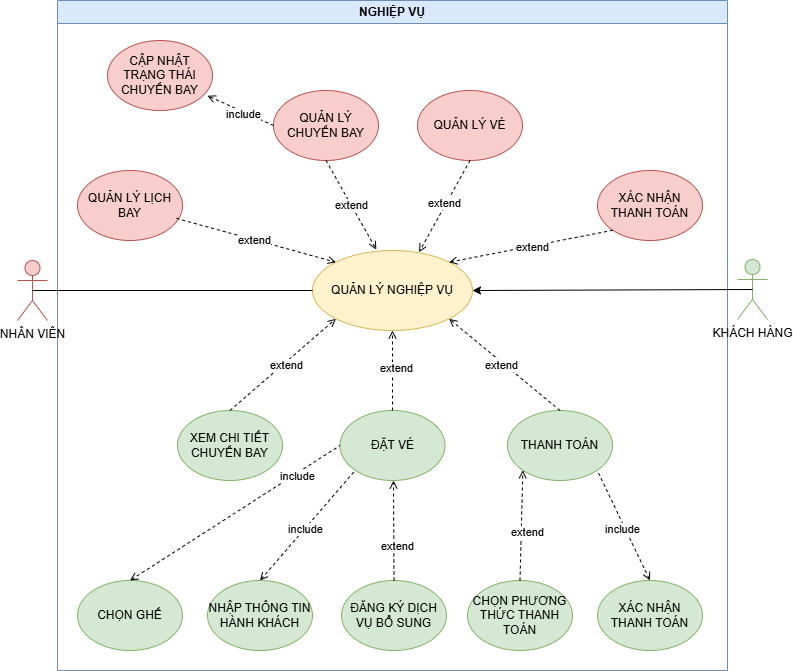

The diagram above was exported from draw.io. Its source (the exported page's mxGraphModel, read from the mxfile embedded in the PNG):
<mxGraphModel dx="1886" dy="579" grid="1" gridSize="10" guides="1" tooltips="1" connect="1" arrows="1" fold="1" page="1" pageScale="1" pageWidth="827" pageHeight="1169" background="none" math="0" shadow="0">
  <root>
    <mxCell id="0" />
    <mxCell id="1" parent="0" />
    <mxCell id="kN-yl8YlHzBSQ4y23b7w-1" value="NGHIỆP VỤ" style="swimlane;whiteSpace=wrap;html=1;fillColor=#dae8fc;strokeColor=#6c8ebf;" vertex="1" parent="1">
      <mxGeometry x="20" y="80" width="670" height="670" as="geometry">
        <mxRectangle x="220" y="90" width="110" height="30" as="alternateBounds" />
      </mxGeometry>
    </mxCell>
    <mxCell id="kN-yl8YlHzBSQ4y23b7w-5" value="QUẢN LÝ NGHIỆP VỤ" style="ellipse;whiteSpace=wrap;html=1;fillColor=#fff2cc;strokeColor=#d6b656;" vertex="1" parent="kN-yl8YlHzBSQ4y23b7w-1">
      <mxGeometry x="255" y="250" width="160" height="80" as="geometry" />
    </mxCell>
    <mxCell id="kN-yl8YlHzBSQ4y23b7w-38" value="QUẢN LÝ VÉ" style="ellipse;whiteSpace=wrap;html=1;fillColor=#f8cecc;strokeColor=#b85450;" vertex="1" parent="kN-yl8YlHzBSQ4y23b7w-1">
      <mxGeometry x="360" y="90" width="105" height="70" as="geometry" />
    </mxCell>
    <mxCell id="kN-yl8YlHzBSQ4y23b7w-39" value="CẬP NHẬT TRẠNG THÁI CHUYẾN BAY" style="ellipse;whiteSpace=wrap;html=1;fillColor=#f8cecc;strokeColor=#b85450;" vertex="1" parent="kN-yl8YlHzBSQ4y23b7w-1">
      <mxGeometry x="50" y="40" width="105" height="70" as="geometry" />
    </mxCell>
    <mxCell id="kN-yl8YlHzBSQ4y23b7w-40" value="XÁC NHẬN THANH TOÁN" style="ellipse;whiteSpace=wrap;html=1;fillColor=#f8cecc;strokeColor=#b85450;" vertex="1" parent="kN-yl8YlHzBSQ4y23b7w-1">
      <mxGeometry x="540" y="170" width="105" height="70" as="geometry" />
    </mxCell>
    <mxCell id="kN-yl8YlHzBSQ4y23b7w-42" value="QUẢN LÝ LỊCH BAY" style="ellipse;whiteSpace=wrap;html=1;fillColor=#f8cecc;strokeColor=#b85450;" vertex="1" parent="kN-yl8YlHzBSQ4y23b7w-1">
      <mxGeometry x="20" y="170" width="105" height="70" as="geometry" />
    </mxCell>
    <mxCell id="kN-yl8YlHzBSQ4y23b7w-44" value="XEM CHI TIẾT CHUYẾN BAY" style="ellipse;whiteSpace=wrap;html=1;fillColor=#d5e8d4;strokeColor=#82b366;" vertex="1" parent="kN-yl8YlHzBSQ4y23b7w-1">
      <mxGeometry x="120" y="410" width="105" height="70" as="geometry" />
    </mxCell>
    <mxCell id="kN-yl8YlHzBSQ4y23b7w-45" value="ĐẶT VÉ" style="ellipse;whiteSpace=wrap;html=1;fillColor=#d5e8d4;strokeColor=#82b366;" vertex="1" parent="kN-yl8YlHzBSQ4y23b7w-1">
      <mxGeometry x="282.5" y="410" width="105" height="70" as="geometry" />
    </mxCell>
    <mxCell id="kN-yl8YlHzBSQ4y23b7w-46" value="THANH TOÁN" style="ellipse;whiteSpace=wrap;html=1;fillColor=#d5e8d4;strokeColor=#82b366;" vertex="1" parent="kN-yl8YlHzBSQ4y23b7w-1">
      <mxGeometry x="450" y="410" width="105" height="70" as="geometry" />
    </mxCell>
    <mxCell id="kN-yl8YlHzBSQ4y23b7w-49" value="QUẢN LÝ CHUYẾN BAY" style="ellipse;whiteSpace=wrap;html=1;fillColor=#f8cecc;strokeColor=#b85450;" vertex="1" parent="kN-yl8YlHzBSQ4y23b7w-1">
      <mxGeometry x="216" y="90" width="105" height="70" as="geometry" />
    </mxCell>
    <mxCell id="kN-yl8YlHzBSQ4y23b7w-50" value="CHỌN GHẾ" style="ellipse;whiteSpace=wrap;html=1;fillColor=#d5e8d4;strokeColor=#82b366;" vertex="1" parent="kN-yl8YlHzBSQ4y23b7w-1">
      <mxGeometry x="20" y="580" width="105" height="70" as="geometry" />
    </mxCell>
    <mxCell id="kN-yl8YlHzBSQ4y23b7w-51" value="NHẬP THÔNG TIN HÀNH KHÁCH" style="ellipse;whiteSpace=wrap;html=1;fillColor=#d5e8d4;strokeColor=#82b366;" vertex="1" parent="kN-yl8YlHzBSQ4y23b7w-1">
      <mxGeometry x="150" y="580" width="105" height="70" as="geometry" />
    </mxCell>
    <mxCell id="kN-yl8YlHzBSQ4y23b7w-53" value="ĐĂNG KÝ DỊCH VỤ BỔ SUNG" style="ellipse;whiteSpace=wrap;html=1;fillColor=#d5e8d4;strokeColor=#82b366;" vertex="1" parent="kN-yl8YlHzBSQ4y23b7w-1">
      <mxGeometry x="284" y="580" width="105" height="70" as="geometry" />
    </mxCell>
    <mxCell id="kN-yl8YlHzBSQ4y23b7w-54" value="CHỌN PHƯƠNG THỨC THANH TOÁN" style="ellipse;whiteSpace=wrap;html=1;fillColor=#d5e8d4;strokeColor=#82b366;" vertex="1" parent="kN-yl8YlHzBSQ4y23b7w-1">
      <mxGeometry x="410" y="580" width="105" height="70" as="geometry" />
    </mxCell>
    <mxCell id="kN-yl8YlHzBSQ4y23b7w-55" value="XÁC NHẬN THANH TOÁN" style="ellipse;whiteSpace=wrap;html=1;fillColor=#d5e8d4;strokeColor=#82b366;" vertex="1" parent="kN-yl8YlHzBSQ4y23b7w-1">
      <mxGeometry x="540" y="580" width="105" height="70" as="geometry" />
    </mxCell>
    <mxCell id="kN-yl8YlHzBSQ4y23b7w-56" value="" style="endArrow=open;dashed=1;html=1;rounded=0;entryX=0.952;entryY=0.789;entryDx=0;entryDy=0;entryPerimeter=0;exitX=0;exitY=0.5;exitDx=0;exitDy=0;endFill=0;" edge="1" parent="kN-yl8YlHzBSQ4y23b7w-1" source="kN-yl8YlHzBSQ4y23b7w-49" target="kN-yl8YlHzBSQ4y23b7w-39">
      <mxGeometry width="50" height="50" relative="1" as="geometry">
        <mxPoint x="230" y="350" as="sourcePoint" />
        <mxPoint x="280" y="300" as="targetPoint" />
      </mxGeometry>
    </mxCell>
    <mxCell id="kN-yl8YlHzBSQ4y23b7w-81" value="include" style="edgeLabel;html=1;align=center;verticalAlign=middle;resizable=0;points=[];" vertex="1" connectable="0" parent="kN-yl8YlHzBSQ4y23b7w-56">
      <mxGeometry x="-0.0976" y="2" relative="1" as="geometry">
        <mxPoint x="1" as="offset" />
      </mxGeometry>
    </mxCell>
    <mxCell id="kN-yl8YlHzBSQ4y23b7w-58" value="" style="endArrow=open;dashed=1;html=1;rounded=0;exitX=0.942;exitY=0.684;exitDx=0;exitDy=0;exitPerimeter=0;entryX=0;entryY=0;entryDx=0;entryDy=0;endFill=0;" edge="1" parent="kN-yl8YlHzBSQ4y23b7w-1" source="kN-yl8YlHzBSQ4y23b7w-42" target="kN-yl8YlHzBSQ4y23b7w-5">
      <mxGeometry width="50" height="50" relative="1" as="geometry">
        <mxPoint x="230" y="350" as="sourcePoint" />
        <mxPoint x="280" y="300" as="targetPoint" />
      </mxGeometry>
    </mxCell>
    <mxCell id="kN-yl8YlHzBSQ4y23b7w-73" value="extend" style="edgeLabel;html=1;align=center;verticalAlign=middle;resizable=0;points=[];" vertex="1" connectable="0" parent="kN-yl8YlHzBSQ4y23b7w-58">
      <mxGeometry x="-0.0304" relative="1" as="geometry">
        <mxPoint as="offset" />
      </mxGeometry>
    </mxCell>
    <mxCell id="kN-yl8YlHzBSQ4y23b7w-60" value="" style="endArrow=open;dashed=1;html=1;rounded=0;exitX=0.5;exitY=1;exitDx=0;exitDy=0;entryX=0.666;entryY=0.021;entryDx=0;entryDy=0;entryPerimeter=0;endFill=0;" edge="1" parent="kN-yl8YlHzBSQ4y23b7w-1" source="kN-yl8YlHzBSQ4y23b7w-38" target="kN-yl8YlHzBSQ4y23b7w-5">
      <mxGeometry width="50" height="50" relative="1" as="geometry">
        <mxPoint x="250" y="370" as="sourcePoint" />
        <mxPoint x="300" y="320" as="targetPoint" />
      </mxGeometry>
    </mxCell>
    <mxCell id="kN-yl8YlHzBSQ4y23b7w-75" value="extend" style="edgeLabel;html=1;align=center;verticalAlign=middle;resizable=0;points=[];" vertex="1" connectable="0" parent="kN-yl8YlHzBSQ4y23b7w-60">
      <mxGeometry x="-0.0646" y="-2" relative="1" as="geometry">
        <mxPoint as="offset" />
      </mxGeometry>
    </mxCell>
    <mxCell id="kN-yl8YlHzBSQ4y23b7w-59" value="" style="endArrow=open;dashed=1;html=1;rounded=0;entryX=0.399;entryY=-0.012;entryDx=0;entryDy=0;entryPerimeter=0;exitX=0.5;exitY=1;exitDx=0;exitDy=0;endFill=0;" edge="1" parent="kN-yl8YlHzBSQ4y23b7w-1" source="kN-yl8YlHzBSQ4y23b7w-49" target="kN-yl8YlHzBSQ4y23b7w-5">
      <mxGeometry width="50" height="50" relative="1" as="geometry">
        <mxPoint x="270" y="170" as="sourcePoint" />
        <mxPoint x="290" y="310" as="targetPoint" />
      </mxGeometry>
    </mxCell>
    <mxCell id="kN-yl8YlHzBSQ4y23b7w-74" value="extend" style="edgeLabel;html=1;align=center;verticalAlign=middle;resizable=0;points=[];" vertex="1" connectable="0" parent="kN-yl8YlHzBSQ4y23b7w-59">
      <mxGeometry x="-0.0005" relative="1" as="geometry">
        <mxPoint as="offset" />
      </mxGeometry>
    </mxCell>
    <mxCell id="kN-yl8YlHzBSQ4y23b7w-61" value="" style="endArrow=open;dashed=1;html=1;rounded=0;exitX=0;exitY=1;exitDx=0;exitDy=0;entryX=1;entryY=0;entryDx=0;entryDy=0;endFill=0;" edge="1" parent="kN-yl8YlHzBSQ4y23b7w-1" source="kN-yl8YlHzBSQ4y23b7w-40" target="kN-yl8YlHzBSQ4y23b7w-5">
      <mxGeometry width="50" height="50" relative="1" as="geometry">
        <mxPoint x="260" y="380" as="sourcePoint" />
        <mxPoint x="310" y="330" as="targetPoint" />
      </mxGeometry>
    </mxCell>
    <mxCell id="kN-yl8YlHzBSQ4y23b7w-76" value="extend" style="edgeLabel;html=1;align=center;verticalAlign=middle;resizable=0;points=[];" vertex="1" connectable="0" parent="kN-yl8YlHzBSQ4y23b7w-61">
      <mxGeometry x="-0.0006" relative="1" as="geometry">
        <mxPoint x="1" as="offset" />
      </mxGeometry>
    </mxCell>
    <mxCell id="kN-yl8YlHzBSQ4y23b7w-66" value="" style="endArrow=open;dashed=1;html=1;rounded=0;entryX=0;entryY=1;entryDx=0;entryDy=0;exitX=0.5;exitY=0;exitDx=0;exitDy=0;endFill=0;" edge="1" parent="kN-yl8YlHzBSQ4y23b7w-1" source="kN-yl8YlHzBSQ4y23b7w-44" target="kN-yl8YlHzBSQ4y23b7w-5">
      <mxGeometry width="50" height="50" relative="1" as="geometry">
        <mxPoint x="270" y="390" as="sourcePoint" />
        <mxPoint x="320" y="340" as="targetPoint" />
      </mxGeometry>
    </mxCell>
    <mxCell id="kN-yl8YlHzBSQ4y23b7w-77" value="extend" style="edgeLabel;html=1;align=center;verticalAlign=middle;resizable=0;points=[];" vertex="1" connectable="0" parent="kN-yl8YlHzBSQ4y23b7w-66">
      <mxGeometry x="0.0259" y="-2" relative="1" as="geometry">
        <mxPoint as="offset" />
      </mxGeometry>
    </mxCell>
    <mxCell id="kN-yl8YlHzBSQ4y23b7w-67" value="" style="endArrow=open;dashed=1;html=1;rounded=0;entryX=0.5;entryY=1;entryDx=0;entryDy=0;exitX=0.5;exitY=0;exitDx=0;exitDy=0;endFill=0;" edge="1" parent="kN-yl8YlHzBSQ4y23b7w-1" source="kN-yl8YlHzBSQ4y23b7w-45" target="kN-yl8YlHzBSQ4y23b7w-5">
      <mxGeometry width="50" height="50" relative="1" as="geometry">
        <mxPoint x="280" y="400" as="sourcePoint" />
        <mxPoint x="330" y="350" as="targetPoint" />
      </mxGeometry>
    </mxCell>
    <mxCell id="kN-yl8YlHzBSQ4y23b7w-85" value="extend" style="edgeLabel;html=1;align=center;verticalAlign=middle;resizable=0;points=[];" vertex="1" connectable="0" parent="kN-yl8YlHzBSQ4y23b7w-67">
      <mxGeometry x="0.0472" y="-3" relative="1" as="geometry">
        <mxPoint y="-1" as="offset" />
      </mxGeometry>
    </mxCell>
    <mxCell id="kN-yl8YlHzBSQ4y23b7w-65" value="" style="endArrow=open;dashed=1;html=1;rounded=0;entryX=1;entryY=1;entryDx=0;entryDy=0;exitX=0.5;exitY=0;exitDx=0;exitDy=0;endFill=0;" edge="1" parent="kN-yl8YlHzBSQ4y23b7w-1" source="kN-yl8YlHzBSQ4y23b7w-46" target="kN-yl8YlHzBSQ4y23b7w-5">
      <mxGeometry width="50" height="50" relative="1" as="geometry">
        <mxPoint x="230" y="440" as="sourcePoint" />
        <mxPoint x="280" y="390" as="targetPoint" />
      </mxGeometry>
    </mxCell>
    <mxCell id="kN-yl8YlHzBSQ4y23b7w-78" value="extend" style="edgeLabel;html=1;align=center;verticalAlign=middle;resizable=0;points=[];" vertex="1" connectable="0" parent="kN-yl8YlHzBSQ4y23b7w-65">
      <mxGeometry x="0.0407" y="3" relative="1" as="geometry">
        <mxPoint as="offset" />
      </mxGeometry>
    </mxCell>
    <mxCell id="kN-yl8YlHzBSQ4y23b7w-68" value="" style="endArrow=none;dashed=1;html=1;rounded=0;entryX=0;entryY=0.5;entryDx=0;entryDy=0;exitX=0.5;exitY=0;exitDx=0;exitDy=0;startArrow=open;startFill=0;" edge="1" parent="kN-yl8YlHzBSQ4y23b7w-1" source="kN-yl8YlHzBSQ4y23b7w-50" target="kN-yl8YlHzBSQ4y23b7w-45">
      <mxGeometry width="50" height="50" relative="1" as="geometry">
        <mxPoint x="230" y="440" as="sourcePoint" />
        <mxPoint x="280" y="390" as="targetPoint" />
      </mxGeometry>
    </mxCell>
    <mxCell id="kN-yl8YlHzBSQ4y23b7w-83" value="include" style="edgeLabel;html=1;align=center;verticalAlign=middle;resizable=0;points=[];" vertex="1" connectable="0" parent="kN-yl8YlHzBSQ4y23b7w-68">
      <mxGeometry x="0.5771" y="-1" relative="1" as="geometry">
        <mxPoint y="1" as="offset" />
      </mxGeometry>
    </mxCell>
    <mxCell id="kN-yl8YlHzBSQ4y23b7w-69" value="" style="endArrow=none;dashed=1;html=1;rounded=0;entryX=0;entryY=1;entryDx=0;entryDy=0;exitX=0.5;exitY=0;exitDx=0;exitDy=0;startArrow=open;startFill=0;" edge="1" parent="kN-yl8YlHzBSQ4y23b7w-1" source="kN-yl8YlHzBSQ4y23b7w-51" target="kN-yl8YlHzBSQ4y23b7w-45">
      <mxGeometry width="50" height="50" relative="1" as="geometry">
        <mxPoint x="290" y="410" as="sourcePoint" />
        <mxPoint x="340" y="360" as="targetPoint" />
      </mxGeometry>
    </mxCell>
    <mxCell id="kN-yl8YlHzBSQ4y23b7w-82" value="include" style="edgeLabel;html=1;align=center;verticalAlign=middle;resizable=0;points=[];" vertex="1" connectable="0" parent="kN-yl8YlHzBSQ4y23b7w-69">
      <mxGeometry x="-0.0632" relative="1" as="geometry">
        <mxPoint as="offset" />
      </mxGeometry>
    </mxCell>
    <mxCell id="kN-yl8YlHzBSQ4y23b7w-70" value="" style="endArrow=open;dashed=1;html=1;rounded=0;entryX=0.5;entryY=1;entryDx=0;entryDy=0;exitX=0.5;exitY=0;exitDx=0;exitDy=0;endFill=0;" edge="1" parent="kN-yl8YlHzBSQ4y23b7w-1" source="kN-yl8YlHzBSQ4y23b7w-53">
      <mxGeometry width="50" height="50" relative="1" as="geometry">
        <mxPoint x="333.5" y="580" as="sourcePoint" />
        <mxPoint x="336" y="480" as="targetPoint" />
      </mxGeometry>
    </mxCell>
    <mxCell id="kN-yl8YlHzBSQ4y23b7w-79" value="extend" style="edgeLabel;html=1;align=center;verticalAlign=middle;resizable=0;points=[];" vertex="1" connectable="0" parent="kN-yl8YlHzBSQ4y23b7w-70">
      <mxGeometry x="-0.2914" y="-3" relative="1" as="geometry">
        <mxPoint y="1" as="offset" />
      </mxGeometry>
    </mxCell>
    <mxCell id="kN-yl8YlHzBSQ4y23b7w-71" value="" style="endArrow=open;dashed=1;html=1;rounded=0;entryX=0;entryY=1;entryDx=0;entryDy=0;exitX=0.5;exitY=0;exitDx=0;exitDy=0;endFill=0;" edge="1" parent="kN-yl8YlHzBSQ4y23b7w-1" source="kN-yl8YlHzBSQ4y23b7w-54" target="kN-yl8YlHzBSQ4y23b7w-46">
      <mxGeometry width="50" height="50" relative="1" as="geometry">
        <mxPoint x="430" y="510" as="sourcePoint" />
        <mxPoint x="360" y="380" as="targetPoint" />
      </mxGeometry>
    </mxCell>
    <mxCell id="kN-yl8YlHzBSQ4y23b7w-80" value="extend" style="edgeLabel;html=1;align=center;verticalAlign=middle;resizable=0;points=[];" vertex="1" connectable="0" parent="kN-yl8YlHzBSQ4y23b7w-71">
      <mxGeometry x="-0.1124" y="-6" relative="1" as="geometry">
        <mxPoint as="offset" />
      </mxGeometry>
    </mxCell>
    <mxCell id="kN-yl8YlHzBSQ4y23b7w-72" value="" style="endArrow=none;dashed=1;html=1;rounded=0;entryX=1;entryY=1;entryDx=0;entryDy=0;exitX=0.5;exitY=0;exitDx=0;exitDy=0;startArrow=open;startFill=0;" edge="1" parent="kN-yl8YlHzBSQ4y23b7w-1" source="kN-yl8YlHzBSQ4y23b7w-55" target="kN-yl8YlHzBSQ4y23b7w-46">
      <mxGeometry width="50" height="50" relative="1" as="geometry">
        <mxPoint x="473" y="590" as="sourcePoint" />
        <mxPoint x="475" y="480" as="targetPoint" />
      </mxGeometry>
    </mxCell>
    <mxCell id="kN-yl8YlHzBSQ4y23b7w-84" value="include" style="edgeLabel;html=1;align=center;verticalAlign=middle;resizable=0;points=[];" vertex="1" connectable="0" parent="kN-yl8YlHzBSQ4y23b7w-72">
      <mxGeometry x="-0.0347" y="3" relative="1" as="geometry">
        <mxPoint as="offset" />
      </mxGeometry>
    </mxCell>
    <mxCell id="kN-yl8YlHzBSQ4y23b7w-3" value="KHÁCH HÀNG" style="shape=umlActor;verticalLabelPosition=bottom;verticalAlign=top;html=1;outlineConnect=0;fillColor=#d5e8d4;strokeColor=#82b366;" vertex="1" parent="1">
      <mxGeometry x="700" y="339" width="30" height="60" as="geometry" />
    </mxCell>
    <mxCell id="kN-yl8YlHzBSQ4y23b7w-11" value="" style="endArrow=classic;html=1;rounded=0;entryX=1;entryY=0.5;entryDx=0;entryDy=0;exitX=0.5;exitY=0.5;exitDx=0;exitDy=0;exitPerimeter=0;" edge="1" parent="1" source="kN-yl8YlHzBSQ4y23b7w-3" target="kN-yl8YlHzBSQ4y23b7w-5">
      <mxGeometry width="50" height="50" relative="1" as="geometry">
        <mxPoint x="320" y="385" as="sourcePoint" />
        <mxPoint x="370" y="335" as="targetPoint" />
      </mxGeometry>
    </mxCell>
    <mxCell id="kN-yl8YlHzBSQ4y23b7w-2" value="NHÂN VIÊN" style="shape=umlActor;verticalLabelPosition=bottom;verticalAlign=top;html=1;outlineConnect=0;fillColor=#f8cecc;strokeColor=#b85450;" vertex="1" parent="1">
      <mxGeometry x="-20" y="340" width="30" height="60" as="geometry" />
    </mxCell>
    <mxCell id="kN-yl8YlHzBSQ4y23b7w-9" value="" style="endArrow=none;html=1;rounded=0;exitX=0.5;exitY=0.5;exitDx=0;exitDy=0;exitPerimeter=0;entryX=0;entryY=0.5;entryDx=0;entryDy=0;" edge="1" parent="1" source="kN-yl8YlHzBSQ4y23b7w-2" target="kN-yl8YlHzBSQ4y23b7w-5">
      <mxGeometry width="50" height="50" relative="1" as="geometry">
        <mxPoint x="40" y="325" as="sourcePoint" />
        <mxPoint x="90" y="275" as="targetPoint" />
      </mxGeometry>
    </mxCell>
  </root>
</mxGraphModel>